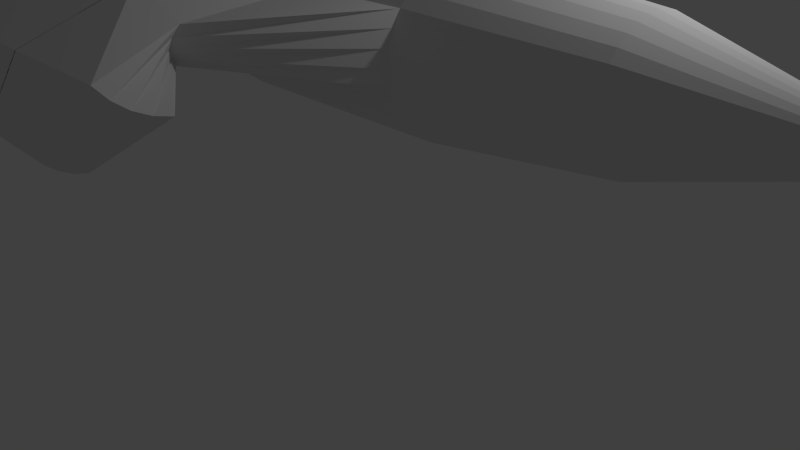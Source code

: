 # Source: slender1.blend  (saved by Blender 2.73.0; exported with 4.5.12 LTS)
import bpy
from mathutils import Matrix  # noqa: F401  (used for matrix-valued properties, if any)

bpy.ops.wm.read_factory_settings(use_empty=True)
scene = bpy.context.scene
scene.name = 'Scene'

# ---- collections
col_collection_1 = bpy.data.collections.new('Collection 1'); scene.collection.children.link(col_collection_1)

# ---- world
world_world = bpy.data.worlds.new('World'); scene.world = world_world
world_world.color = (0.05088, 0.05088, 0.05088)
world_world.use_sun_shadow = False
world_world.sun_shadow_jitter_overblur = 0.0
world_world.cycles.sampling_method = 'MANUAL'
world_world.cycles.sample_map_resolution = 256

# ---- cameras
cam_camera = bpy.data.cameras.new('Camera')
cam_camera.clip_end = 100.0
cam_camera.lens = 35.0
cam_camera.sensor_width = 32.0
cam_camera.sensor_height = 18.0
cam_camera.ortho_scale = 7.314
cam_camera.dof.focus_distance = 0.0
cam_camera.dof.aperture_fstop = 128.0

# ---- lights
light_lamp = bpy.data.lights.new('Lamp', 'POINT')
light_lamp.transmission_factor = 0.0
light_lamp.cutoff_distance = 30.0
light_lamp.energy = 100.0
light_lamp.shadow_buffer_clip_start = 1.001
light_lamp.shadow_soft_size = 0.1
light_lamp.shadow_maximum_resolution = 0.006
light_lamp.use_absolute_resolution = True
light_lamp.cycles.use_multiple_importance_sampling = False

# ---- meshes
me_circle = bpy.data.meshes.new('Circle')
me_circle.from_pydata([(0.0, 1.0, 0.0), (-0.1951, 0.9808, 0.0), (-0.3827, 0.9239, 0.0), (-0.5556, 0.8315, 0.0), (-0.7071, 0.7071, 0.0), (-0.8315, 0.5556, 0.0), (-0.9239, 0.3827, 0.0), (-0.9808, 0.1951, 0.0), (-1.0, 7.55e-08, 0.0), (1.0, 9.656e-07, 0.0), (0.9808, 0.1951, 0.0), (0.9239, 0.3827, 0.0), (0.8315, 0.5556, 0.0), (0.7071, 0.7071, 0.0), (0.5556, 0.8315, 0.0), (0.3827, 0.9239, 0.0), (0.1951, 0.9808, 0.0), (2.757e-07, 1.0, 1.416), (-0.1951, 0.9808, 1.416), (-0.3827, 0.9239, 1.416), (-0.5556, 0.8315, 1.416), (-0.7071, 0.7071, 1.416), (-0.8315, 0.5556, 1.416), (-0.9239, 0.3827, 1.416), (-0.9808, 0.1951, 1.416), (-1.0, -1.148e-07, 1.416), (1.0, 7.753e-07, 1.416), (0.9808, 0.1951, 1.416), (0.9239, 0.3827, 1.416), (0.8315, 0.5556, 1.416), (0.7071, 0.7071, 1.416), (0.5556, 0.8315, 1.416), (0.3827, 0.9239, 1.416), (0.1951, 0.9808, 1.416), (6.955e-07, 0.7661, 3.645), (-0.1495, 0.7513, 3.645), (-0.2932, 0.7078, 3.645), (-0.4256, 0.637, 3.645), (-0.5417, 0.5417, 3.645), (-0.637, 0.4256, 3.645), (-0.7078, 0.2932, 3.645), (-0.7513, 0.1495, 3.645), (-0.7661, -3.675e-07, 3.645), (0.7661, 3.144e-07, 3.645), (0.7513, 0.1495, 3.645), (0.7078, 0.2932, 3.645), (0.637, 0.4256, 3.645), (0.5417, 0.5417, 3.645), (0.4256, 0.637, 3.645), (0.2932, 0.7078, 3.645), (0.1495, 0.7513, 3.645), (9.378e-07, 0.325, 5.107), (-0.06341, 0.3188, 5.107), (-0.1244, 0.3003, 5.107), (-0.1806, 0.2703, 5.107), (-0.2298, 0.2298, 5.107), (-0.2703, 0.1806, 5.107), (-0.3003, 0.1244, 5.107), (-0.3188, 0.06341, 5.107), (-0.325, -4.644e-07, 5.107), (0.3188, -0.06341, 5.107), (0.325, -1.751e-07, 5.107), (0.3188, 0.06341, 5.107), (0.3003, 0.1244, 5.107), (0.2703, 0.1806, 5.107), (0.2298, 0.2298, 5.107), (0.1806, 0.2703, 5.107), (0.1244, 0.3003, 5.107), (0.06341, 0.3188, 5.107), (9.678e-07, -0.01246, 5.366), (0.002432, -0.01222, 5.366), (0.004771, -0.01152, 5.366), (0.006925, -0.01036, 5.366), (0.008814, -0.008813, 5.366), (0.01036, -0.006925, 5.366), (0.01152, -0.00477, 5.366), (0.01222, -0.002432, 5.366), (0.01246, -4.211e-07, 5.366), (0.01222, 0.002431, 5.366), (0.01152, 0.004769, 5.366), (0.01036, 0.006924, 5.366), (0.008814, 0.008813, 5.366), (0.006925, 0.01036, 5.366), (0.004771, 0.01151, 5.366), (0.002432, 0.01222, 5.366), (9.637e-07, 0.01246, 5.366), (-0.002431, 0.01222, 5.366), (-0.004769, 0.01151, 5.366), (-0.006923, 0.01036, 5.366), (-0.008812, 0.008813, 5.366), (-0.01036, 0.006924, 5.366), (-0.01151, 0.004769, 5.366), (-0.01222, 0.002431, 5.366), (-0.01246, -4.322e-07, 5.366), (-0.01222, -0.002432, 5.366), (-0.01151, -0.00477, 5.366), (-0.01036, -0.006925, 5.366), (-0.008812, -0.008813, 5.366), (-0.006923, -0.01036, 5.366), (-0.004769, -0.01152, 5.366), (-0.002431, -0.01222, 5.366), (-1.0, -7.851e-08, 0.02238), (-0.9808, 0.1951, 0.0224), (-0.9239, 0.3827, 0.02242), (-0.8315, 0.5556, 0.02244), (-0.7071, 0.7071, 0.02246), (-0.5556, 0.8315, 0.02247), (-0.3827, 0.9239, 0.02248), (-0.1951, 0.9808, 0.02248), (3.302e-07, 1.0, 0.02249), (0.1951, 0.9808, 0.02248), (0.3827, 0.9239, 0.02248), (0.5556, 0.8315, 0.02247), (0.7071, 0.7071, 0.02246), (0.8315, 0.5556, 0.02244), (0.9239, 0.3827, 0.02242), (0.9808, 0.1951, 0.0224), (1.0, -9.686e-07, 0.02238), (-1.0, 0.0001477, -1.394), (-0.9808, 0.1952, -1.394), (-0.9239, 0.3828, -1.394), (-0.8315, 0.5557, -1.394), (-0.7071, 0.7073, -1.394), (-0.5556, 0.8316, -1.394), (0.1951, 0.9809, -1.394), (0.3827, 0.924, -1.394), (0.5556, 0.8316, -1.394), (0.7071, 0.7073, -1.394), (0.8315, 0.5557, -1.394), (0.9239, 0.3828, -1.394), (0.9808, 0.1952, -1.394), (1.0, 0.0001468, -1.394), (-0.7661, 0.0003803, -3.623), (-0.7513, 0.1498, -3.623), (-0.7078, 0.2935, -3.623), (-0.637, 0.426, -3.623), (-0.5417, 0.5421, -3.623), (-0.4256, 0.6373, -3.623), (-0.2932, 0.7081, -3.623), (-0.1495, 0.7517, -3.623), (9.495e-07, 0.7664, -3.623), (0.1495, 0.7517, -3.623), (0.2932, 0.7081, -3.623), (0.4256, 0.6373, -3.623), (0.5417, 0.5421, -3.623), (0.637, 0.426, -3.623), (0.7078, 0.2935, -3.623), (0.7513, 0.1498, -3.623), (0.7661, 0.0003797, -3.623), (-0.325, 0.0005328, -5.085), (-0.3188, 0.06394, -5.085), (-0.3003, 0.1249, -5.085), (-0.2703, 0.1811, -5.085), (-0.2298, 0.2304, -5.085), (-0.1806, 0.2708, -5.085), (-0.1244, 0.3008, -5.085), (-0.06341, 0.3193, -5.085), (1.048e-06, 0.3256, -5.085), (0.06341, 0.3193, -5.085), (0.1244, 0.3008, -5.085), (0.1806, 0.2708, -5.085), (0.2298, 0.2304, -5.085), (0.2703, 0.1811, -5.085), (0.3003, 0.1249, -5.085), (0.3188, 0.06394, -5.085), (0.325, 0.0005325, -5.085), (0.3188, -0.06288, -5.085), (9.722e-07, 0.01302, -5.344), (0.002432, 0.01278, -5.344), (0.004771, 0.01207, -5.344), (0.006925, 0.01092, -5.344), (0.008814, 0.009373, -5.344), (0.01036, 0.007484, -5.344), (0.01152, 0.005329, -5.344), (0.01222, 0.002991, -5.344), (0.01246, 0.0005598, -5.344), (0.01222, -0.001872, -5.344), (0.01152, -0.00421, -5.344), (0.01036, -0.006365, -5.344), (0.008814, -0.008253, -5.344), (0.006925, -0.009803, -5.344), (0.004771, -0.01095, -5.344), (0.002432, -0.01166, -5.344), (9.681e-07, -0.0119, -5.344), (-0.002431, -0.01166, -5.344), (-0.004769, -0.01095, -5.344), (-0.006923, -0.009803, -5.344), (-0.008812, -0.008253, -5.344), (-0.01036, -0.006365, -5.344), (-0.01151, -0.00421, -5.344), (-0.01222, -0.001872, -5.344), (-0.01246, 0.0005598, -5.344), (-0.01222, 0.002991, -5.344), (-0.01151, 0.005329, -5.344), (-0.01036, 0.007484, -5.344), (-0.008812, 0.009373, -5.344), (-0.006923, 0.01092, -5.344), (-0.004769, 0.01207, -5.344), (-0.002431, 0.01278, -5.344), (-0.3177, 2.639, -0.06251), (-0.501, 2.708, -0.06251), (-0.6944, 2.741, -0.06251), (-0.8903, 2.735, -0.06251), (-0.1515, 2.535, -0.06251), (-0.2023, 2.639, 0.2401), (-0.3312, 2.708, 0.3704), (-0.4671, 2.741, 0.5079), (-0.6049, 2.735, 0.6472), (-0.08541, 2.535, 0.1219), (-0.8903, 2.735, -0.04004), (-0.6944, 2.741, -0.04003), (-0.501, 2.708, -0.04003), (-0.3177, 2.639, -0.04003), (-0.1515, 2.535, -0.04003), (-0.8903, 2.735, -1.456), (0.3316, 4.102, -0.3528), (0.4127, 3.996, -0.3528), (0.4716, 3.877, -0.3528), (-0.1515, 2.535, -1.456), (-0.8602, 2.503, -2.488), (-0.7101, 2.508, -2.488), (-0.562, 2.483, -2.488), (-0.4216, 2.429, -2.488), (-0.2943, 2.35, -2.488), (-0.1095, 3.442, -0.09727), (-0.1962, 3.618, -0.09727), (-0.3155, 3.773, -0.09727), (-0.4628, 3.903, -0.09727), (-0.0588, 3.252, -0.09727), (-0.1095, 3.442, 1.319), (-0.1962, 3.618, 1.319), (-0.3155, 3.773, 1.319), (-0.4628, 3.903, 1.319), (-0.0588, 3.252, 1.319), (-0.4628, 3.903, -0.0748), (-0.3155, 3.773, -0.07479), (-0.1962, 3.618, -0.07478), (-0.1095, 3.442, -0.07478), (-0.0588, 3.252, -0.07478), (-0.4627, 3.903, -1.491), (-0.05866, 3.253, -1.491), (-0.5988, 3.713, -3.72), (-0.4859, 3.613, -3.72), (-0.3945, 3.494, -3.72), (-0.3281, 3.36, -3.72), (-0.2893, 3.215, -3.72), (0.2314, 4.19, -0.3528), (0.506, 3.748, -0.3528), (0.4716, 3.877, 0.6098), (0.4127, 3.996, 0.6098), (0.3316, 4.102, 0.6098), (0.2314, 4.19, 0.6098), (0.506, 3.748, 0.6098), (0.2314, 4.19, -0.3375), (0.3316, 4.102, -0.3375), (0.4127, 3.996, -0.3375), (0.4716, 3.877, -0.3375), (0.506, 3.748, -0.3375), (0.2315, 4.19, -1.3), (0.3317, 4.102, -1.3), (0.4128, 3.996, -1.3), (0.4717, 3.877, -1.3), (0.5061, 3.748, -1.3), (0.139, 4.061, -2.815), (0.2157, 3.993, -2.815), (0.2779, 3.912, -2.815), (0.323, 3.821, -2.815), (0.3494, 3.722, -2.815), (0.0002713, -1.0, -5.286e-11), (-0.1948, -0.9808, -5.286e-11), (-0.3824, -0.9239, -5.286e-11), (-0.5553, -0.8315, -5.286e-11), (-0.7068, -0.7071, -5.286e-11), (-0.8312, -0.5556, -5.286e-11), (-0.9236, -0.3827, -5.286e-11), (-0.9805, -0.1951, -5.286e-11), (-0.9997, -7.55e-08, -5.286e-11), (1.0, -9.656e-07, -5.286e-11), (0.9811, -0.1951, -5.286e-11), (0.9242, -0.3827, -5.286e-11), (0.8317, -0.5556, -5.286e-11), (0.7074, -0.7071, -5.286e-11), (0.5558, -0.8315, -5.286e-11), (0.383, -0.9239, -5.286e-11), (0.1954, -0.9808, -5.286e-11), (0.0002716, -1.0, 1.416), (-0.1948, -0.9808, 1.416), (-0.3824, -0.9239, 1.416), (-0.5553, -0.8315, 1.416), (-0.7068, -0.7071, 1.416), (-0.8312, -0.5556, 1.416), (-0.9236, -0.3827, 1.416), (-0.9805, -0.1951, 1.416), (-0.9997, 1.148e-07, 1.416), (1.0, -7.753e-07, 1.416), (0.9811, -0.1951, 1.416), (0.9242, -0.3827, 1.416), (0.8317, -0.5556, 1.416), (0.7074, -0.7071, 1.416), (0.5558, -0.8315, 1.416), (0.383, -0.9239, 1.416), (0.1954, -0.9808, 1.416), (0.000272, -0.7661, 3.645), (-0.1492, -0.7513, 3.645), (-0.2929, -0.7078, 3.645), (-0.4253, -0.637, 3.645), (-0.5414, -0.5417, 3.645), (-0.6367, -0.4256, 3.645), (-0.7075, -0.2932, 3.645), (-0.7511, -0.1495, 3.645), (-0.7658, 3.675e-07, 3.645), (0.7663, -3.144e-07, 3.645), (0.7516, -0.1495, 3.645), (0.708, -0.2932, 3.645), (0.6372, -0.4256, 3.645), (0.542, -0.5417, 3.645), (0.4259, -0.637, 3.645), (0.2934, -0.7078, 3.645), (0.1497, -0.7513, 3.645), (0.0002723, -0.325, 5.107), (-0.06314, -0.3188, 5.107), (-0.1241, -0.3003, 5.107), (-0.1803, -0.2703, 5.107), (-0.2296, -0.2298, 5.107), (-0.27, -0.1806, 5.107), (-0.3, -0.1244, 5.107), (-0.3185, -0.06341, 5.107), (-0.3248, 4.644e-07, 5.107), (0.3191, 0.06341, 5.107), (0.3253, 1.751e-07, 5.107), (0.3191, -0.06341, 5.107), (0.3006, -0.1244, 5.107), (0.2705, -0.1806, 5.107), (0.2301, -0.2298, 5.107), (0.1809, -0.2703, 5.107), (0.1247, -0.3003, 5.107), (0.06368, -0.3188, 5.107), (0.0002723, 0.01246, 5.366), (0.002704, 0.01222, 5.366), (0.005042, 0.01152, 5.366), (0.007197, 0.01036, 5.366), (0.009085, 0.008813, 5.366), (0.01064, 0.006925, 5.366), (0.01179, 0.00477, 5.366), (0.0125, 0.002432, 5.366), (0.01274, 4.211e-07, 5.366), (0.0125, -0.002431, 5.366), (0.01179, -0.004769, 5.366), (0.01064, -0.006924, 5.366), (0.009085, -0.008813, 5.366), (0.007197, -0.01036, 5.366), (0.005042, -0.01151, 5.366), (0.002704, -0.01222, 5.366), (0.0002723, -0.01246, 5.366), (-0.002159, -0.01222, 5.366), (-0.004497, -0.01151, 5.366), (-0.006652, -0.01036, 5.366), (-0.008541, -0.008813, 5.366), (-0.01009, -0.006924, 5.366), (-0.01124, -0.004769, 5.366), (-0.01195, -0.002431, 5.366), (-0.01219, 4.322e-07, 5.366), (-0.01195, 0.002432, 5.366), (-0.01124, 0.00477, 5.366), (-0.01009, 0.006925, 5.366), (-0.008541, 0.008813, 5.366), (-0.006652, 0.01036, 5.366), (-0.004497, 0.01152, 5.366), (-0.002159, 0.01222, 5.366), (-0.9997, 7.851e-08, 0.02238), (-0.9805, -0.1951, 0.0224), (-0.9236, -0.3827, 0.02242), (-0.8312, -0.5556, 0.02244), (-0.7068, -0.7071, 0.02246), (-0.5553, -0.8315, 0.02247), (-0.3824, -0.9239, 0.02248), (-0.1948, -0.9808, 0.02248), (0.0002717, -1.0, 0.02249), (0.1954, -0.9808, 0.02248), (0.383, -0.9239, 0.02248), (0.5558, -0.8315, 0.02247), (0.7074, -0.7071, 0.02246), (0.8317, -0.5556, 0.02244), (0.9242, -0.3827, 0.02242), (0.9811, -0.1951, 0.0224), (1.0, 9.686e-07, 0.02238), (-0.9997, -0.0001477, -1.394), (-0.9805, -0.1952, -1.394), (-0.9236, -0.3828, -1.394), (-0.8312, -0.5557, -1.394), (-0.7068, -0.7073, -1.394), (-0.5553, -0.8316, -1.394), (0.1954, -0.9809, -1.394), (0.383, -0.924, -1.394), (0.5558, -0.8316, -1.394), (0.7074, -0.7073, -1.394), (0.8317, -0.5557, -1.394), (0.9242, -0.3828, -1.394), (0.9811, -0.1952, -1.394), (1.0, -0.0001468, -1.394), (-0.7658, -0.0003803, -3.623), (-0.7511, -0.1498, -3.623), (-0.7075, -0.2935, -3.623), (-0.6367, -0.426, -3.623), (-0.5414, -0.5421, -3.623), (-0.4253, -0.6373, -3.623), (-0.2929, -0.7081, -3.623), (-0.1492, -0.7517, -3.623), (0.0002723, -0.7664, -3.623), (0.1497, -0.7517, -3.623), (0.2934, -0.7081, -3.623), (0.4259, -0.6373, -3.623), (0.542, -0.5421, -3.623), (0.6372, -0.426, -3.623), (0.708, -0.2935, -3.623), (0.7516, -0.1498, -3.623), (0.7663, -0.0003797, -3.623), (-0.3248, -0.0005328, -5.085), (-0.3185, -0.06394, -5.085), (-0.3, -0.1249, -5.085), (-0.27, -0.1811, -5.085), (-0.2296, -0.2304, -5.085), (-0.1803, -0.2708, -5.085), (-0.1241, -0.3008, -5.085), (-0.06314, -0.3193, -5.085), (0.0002724, -0.3256, -5.085), (0.06368, -0.3193, -5.085), (0.1247, -0.3008, -5.085), (0.1809, -0.2708, -5.085), (0.2301, -0.2304, -5.085), (0.2705, -0.1811, -5.085), (0.3006, -0.1249, -5.085), (0.3191, -0.06394, -5.085), (0.3253, -0.0005325, -5.085), (0.3191, 0.06288, -5.085), (0.0002723, -0.01302, -5.344), (0.002704, -0.01278, -5.344), (0.005042, -0.01207, -5.344), (0.007197, -0.01092, -5.344), (0.009085, -0.009373, -5.344), (0.01064, -0.007484, -5.344), (0.01179, -0.005329, -5.344), (0.0125, -0.002991, -5.344), (0.01274, -0.0005598, -5.344), (0.0125, 0.001872, -5.344), (0.01179, 0.00421, -5.344), (0.01064, 0.006365, -5.344), (0.009085, 0.008253, -5.344), (0.007197, 0.009803, -5.344), (0.005042, 0.01095, -5.344), (0.002704, 0.01166, -5.344), (0.0002723, 0.0119, -5.344), (-0.002159, 0.01166, -5.344), (-0.004497, 0.01095, -5.344), (-0.006652, 0.009803, -5.344), (-0.008541, 0.008253, -5.344), (-0.01009, 0.006365, -5.344), (-0.01124, 0.00421, -5.344), (-0.01195, 0.001872, -5.344), (-0.01219, -0.0005598, -5.344), (-0.01195, -0.002991, -5.344), (-0.01124, -0.005329, -5.344), (-0.01009, -0.007484, -5.344), (-0.008541, -0.009373, -5.344), (-0.006652, -0.01092, -5.344), (-0.004497, -0.01207, -5.344), (-0.002159, -0.01278, -5.344), (-0.3175, -2.639, -0.06251), (-0.5008, -2.708, -0.06251), (-0.6941, -2.741, -0.06251), (-0.89, -2.735, -0.06251), (-0.1513, -2.535, -0.06251), (-0.2021, -2.639, 0.2399), (-0.331, -2.708, 0.3702), (-0.4669, -2.741, 0.5077), (-0.6047, -2.735, 0.647), (-0.08522, -2.535, 0.1217), (-0.89, -2.735, -0.04004), (-0.6941, -2.741, -0.04003), (-0.5008, -2.708, -0.04003), (-0.3175, -2.639, -0.04003), (-0.1513, -2.535, -0.04003), (-0.89, -2.735, -1.456), (0.3319, -4.102, -0.3528), (0.413, -3.996, -0.3528), (0.4719, -3.877, -0.3528), (-0.1512, -2.535, -1.456), (-0.8599, -2.503, -2.488), (-0.7098, -2.508, -2.488), (-0.5617, -2.483, -2.488), (-0.4213, -2.429, -2.488), (-0.294, -2.35, -2.488), (-0.1092, -3.442, -0.09727), (-0.1959, -3.618, -0.09727), (-0.3152, -3.773, -0.09727), (-0.4625, -3.903, -0.09727), (-0.05853, -3.252, -0.09727), (-0.1092, -3.442, 1.319), (-0.1959, -3.618, 1.319), (-0.3152, -3.773, 1.319), (-0.4625, -3.903, 1.319), (-0.05853, -3.252, 1.319), (-0.4625, -3.903, -0.0748), (-0.3152, -3.773, -0.07479), (-0.1959, -3.618, -0.07478), (-0.1092, -3.442, -0.07478), (-0.05853, -3.252, -0.07478), (-0.4624, -3.903, -1.491), (-0.05839, -3.253, -1.491), (-0.5985, -3.713, -3.72), (-0.4856, -3.613, -3.72), (-0.3942, -3.494, -3.72), (-0.3278, -3.36, -3.72), (-0.289, -3.215, -3.72), (0.2317, -4.19, -0.3528), (0.5063, -3.748, -0.3528), (0.4719, -3.877, 0.6098), (0.413, -3.996, 0.6098), (0.3319, -4.102, 0.6098), (0.2317, -4.19, 0.6098), (0.5063, -3.748, 0.6098), (0.2317, -4.19, -0.3375), (0.3319, -4.102, -0.3375), (0.413, -3.996, -0.3375), (0.4719, -3.877, -0.3375), (0.5063, -3.748, -0.3375), (0.2318, -4.19, -1.3), (0.332, -4.102, -1.3), (0.413, -3.996, -1.3), (0.472, -3.877, -1.3), (0.5064, -3.748, -1.3), (0.1393, -4.061, -2.815), (0.216, -3.993, -2.815), (0.2781, -3.912, -2.815), (0.3233, -3.821, -2.815), (0.3497, -3.722, -2.815)], [(78, 77), (79, 78), (80, 79), (81, 80), (82, 81), (83, 82), (84, 83), (85, 84), (86, 85), (87, 86), (88, 87), (89, 88), (90, 89), (91, 90), (92, 91), (168, 167), (169, 168), (170, 169), (171, 170), (172, 171), (173, 172), (174, 173), (175, 174), (193, 192), (194, 193), (195, 194), (196, 195), (197, 196), (198, 197), (167, 198), (346, 345), (347, 346), (348, 347), (349, 348), (350, 349), (351, 350), (352, 351), (353, 352), (354, 353), (355, 354), (356, 355), (357, 356), (358, 357), (359, 358), (360, 359), (436, 435), (437, 436), (438, 437), (439, 438), (440, 439), (441, 440), (442, 441), (443, 442), (461, 460), (462, 461), (463, 462), (464, 463), (465, 464), (466, 465), (435, 466)], [(15, 16, 33, 32), (13, 14, 31, 30), (6, 7, 24, 23), (11, 12, 29, 28), (4, 5, 22, 21), (9, 10, 27, 26), (107, 108, 211, 210), (137, 123, 214, 219), (109, 110, 213, 212), (14, 15, 32, 31), (7, 8, 25, 24), (12, 13, 30, 29), (5, 6, 23, 22), (10, 11, 28, 27), (3, 4, 21, 20), (16, 0, 199, 203), (33, 17, 34, 50), (31, 32, 49, 48), (24, 25, 42, 41), (29, 30, 47, 46), (22, 23, 40, 39), (27, 28, 45, 44), (20, 21, 38, 37), (18, 19, 36, 35), (32, 33, 50, 49), (30, 31, 48, 47), (23, 24, 41, 40), (28, 29, 46, 45), (21, 22, 39, 38), (26, 27, 44, 43), (19, 20, 37, 36), (17, 18, 35, 34), (34, 35, 52, 51), (50, 34, 51, 68), (48, 49, 67, 66), (41, 42, 59, 58), (46, 47, 65, 64), (39, 40, 57, 56), (44, 45, 63, 62), (37, 38, 55, 54), (35, 36, 53, 52), (49, 50, 68, 67), (47, 48, 66, 65), (40, 41, 58, 57), (45, 46, 64, 63), (38, 39, 56, 55), (43, 44, 62, 61), (36, 37, 54, 53), (61, 62, 94, 93), (53, 54, 72, 71), (51, 52, 70, 69), (68, 51, 69, 100), (66, 67, 99, 98), (58, 59, 77, 76), (64, 65, 97, 96), (56, 57, 75, 74), (62, 63, 95, 94), (54, 55, 73, 72), (60, 61, 93, 92), (52, 53, 71, 70), (67, 68, 100, 99), (65, 66, 98, 97), (57, 58, 76, 75), (63, 64, 96, 95), (55, 56, 74, 73), (112, 113, 127, 126), (101, 102, 119, 118), (110, 111, 125, 124), (123, 106, 209, 214), (19, 18, 205, 206), (115, 116, 130, 129), (104, 105, 122, 121), (113, 114, 128, 127), (102, 103, 120, 119), (111, 112, 126, 125), (0, 1, 200, 199), (2, 3, 202, 201), (116, 117, 131, 130), (105, 106, 123, 122), (114, 115, 129, 128), (103, 104, 121, 120), (127, 128, 145, 144), (119, 120, 134, 133), (125, 126, 143, 142), (139, 138, 220, 221), (124, 141, 223, 218), (130, 131, 148, 147), (122, 123, 137, 136), (128, 129, 146, 145), (120, 121, 135, 134), (126, 127, 144, 143), (118, 119, 133, 132), (124, 125, 142, 141), (106, 107, 210, 209), (141, 140, 222, 223), (129, 130, 147, 146), (121, 122, 136, 135), (146, 147, 164, 163), (135, 136, 153, 152), (144, 145, 162, 161), (133, 134, 151, 150), (142, 143, 160, 159), (140, 141, 158, 157), (138, 139, 156, 155), (147, 148, 165, 164), (136, 137, 154, 153), (145, 146, 163, 162), (134, 135, 152, 151), (143, 144, 161, 160), (132, 133, 150, 149), (141, 142, 159, 158), (139, 140, 157, 156), (137, 138, 155, 154), (165, 166, 192, 191), (154, 155, 181, 180), (163, 164, 190, 189), (152, 153, 179, 178), (161, 162, 188, 187), (150, 151, 177, 176), (159, 160, 186, 185), (157, 158, 184, 183), (155, 156, 182, 181), (164, 165, 191, 190), (153, 154, 180, 179), (162, 163, 189, 188), (151, 152, 178, 177), (160, 161, 187, 186), (149, 150, 176, 175), (158, 159, 185, 184), (156, 157, 183, 182), (202, 207, 232, 227), (200, 201, 226, 225), (219, 214, 239, 241), (210, 211, 236, 235), (203, 199, 224, 228), (212, 213, 238, 237), (206, 205, 230, 231), (221, 220, 242, 243), (204, 208, 233, 229), (223, 222, 244, 245), (218, 223, 245, 240), (199, 200, 225, 224), (140, 139, 221, 222), (138, 137, 219, 220), (1, 2, 201, 200), (20, 19, 206, 207), (18, 17, 204, 205), (33, 16, 203, 208), (17, 33, 208, 204), (3, 20, 207, 202), (110, 124, 218, 213), (108, 109, 212, 211), (227, 232, 251, 246), (225, 226, 215, 216), (241, 239, 258, 263), (235, 236, 255, 254), (228, 224, 217, 247), (237, 238, 257, 256), (231, 230, 249, 250), (243, 242, 264, 265), (229, 233, 252, 248), (245, 244, 266, 267), (240, 245, 267, 262), (224, 225, 216, 217), (213, 218, 240, 238), (208, 203, 228, 233), (222, 221, 243, 244), (207, 206, 231, 232), (220, 219, 241, 242), (205, 204, 229, 230), (211, 212, 237, 236), (201, 202, 227, 226), (209, 210, 235, 234), (214, 209, 234, 239), (215, 246, 251, 250), (217, 216, 249, 248), (247, 217, 248, 252), (216, 215, 250, 249), (255, 256, 261, 260), (253, 254, 259, 258), (256, 257, 262, 261), (254, 255, 260, 259), (261, 262, 267, 266), (259, 260, 265, 264), (260, 261, 266, 265), (258, 259, 264, 263), (238, 240, 262, 257), (233, 228, 247, 252), (244, 243, 265, 266), (232, 231, 250, 251), (242, 241, 263, 264), (230, 229, 248, 249), (236, 237, 256, 255), (226, 227, 246, 215), (234, 235, 254, 253), (239, 234, 253, 258), (283, 284, 301, 300), (281, 282, 299, 298), (274, 275, 292, 291), (279, 280, 297, 296), (272, 273, 290, 289), (277, 278, 295, 294), (375, 376, 479, 478), (405, 391, 482, 487), (377, 378, 481, 480), (282, 283, 300, 299), (275, 276, 293, 292), (280, 281, 298, 297), (273, 274, 291, 290), (278, 279, 296, 295), (271, 272, 289, 288), (284, 268, 467, 471), (301, 285, 302, 318), (299, 300, 317, 316), (292, 293, 310, 309), (297, 298, 315, 314), (290, 291, 308, 307), (295, 296, 313, 312), (288, 289, 306, 305), (286, 287, 304, 303), (300, 301, 318, 317), (298, 299, 316, 315), (291, 292, 309, 308), (296, 297, 314, 313), (289, 290, 307, 306), (294, 295, 312, 311), (287, 288, 305, 304), (285, 286, 303, 302), (302, 303, 320, 319), (318, 302, 319, 336), (316, 317, 335, 334), (309, 310, 327, 326), (314, 315, 333, 332), (307, 308, 325, 324), (312, 313, 331, 330), (305, 306, 323, 322), (303, 304, 321, 320), (317, 318, 336, 335), (315, 316, 334, 333), (308, 309, 326, 325), (313, 314, 332, 331), (306, 307, 324, 323), (311, 312, 330, 329), (304, 305, 322, 321), (329, 330, 362, 361), (321, 322, 340, 339), (319, 320, 338, 337), (336, 319, 337, 368), (334, 335, 367, 366), (326, 327, 345, 344), (332, 333, 365, 364), (324, 325, 343, 342), (330, 331, 363, 362), (322, 323, 341, 340), (328, 329, 361, 360), (320, 321, 339, 338), (335, 336, 368, 367), (333, 334, 366, 365), (325, 326, 344, 343), (331, 332, 364, 363), (323, 324, 342, 341), (380, 381, 395, 394), (369, 370, 387, 386), (378, 379, 393, 392), (391, 374, 477, 482), (287, 286, 473, 474), (383, 384, 398, 397), (372, 373, 390, 389), (381, 382, 396, 395), (370, 371, 388, 387), (379, 380, 394, 393), (268, 269, 468, 467), (270, 271, 470, 469), (384, 385, 399, 398), (373, 374, 391, 390), (382, 383, 397, 396), (371, 372, 389, 388), (395, 396, 413, 412), (387, 388, 402, 401), (393, 394, 411, 410), (407, 406, 488, 489), (392, 409, 491, 486), (398, 399, 416, 415), (390, 391, 405, 404), (396, 397, 414, 413), (388, 389, 403, 402), (394, 395, 412, 411), (386, 387, 401, 400), (392, 393, 410, 409), (374, 375, 478, 477), (409, 408, 490, 491), (397, 398, 415, 414), (389, 390, 404, 403), (414, 415, 432, 431), (403, 404, 421, 420), (412, 413, 430, 429), (401, 402, 419, 418), (410, 411, 428, 427), (408, 409, 426, 425), (406, 407, 424, 423), (415, 416, 433, 432), (404, 405, 422, 421), (413, 414, 431, 430), (402, 403, 420, 419), (411, 412, 429, 428), (400, 401, 418, 417), (409, 410, 427, 426), (407, 408, 425, 424), (405, 406, 423, 422), (433, 434, 460, 459), (422, 423, 449, 448), (431, 432, 458, 457), (420, 421, 447, 446), (429, 430, 456, 455), (418, 419, 445, 444), (427, 428, 454, 453), (425, 426, 452, 451), (423, 424, 450, 449), (432, 433, 459, 458), (421, 422, 448, 447), (430, 431, 457, 456), (419, 420, 446, 445), (428, 429, 455, 454), (417, 418, 444, 443), (426, 427, 453, 452), (424, 425, 451, 450), (470, 475, 500, 495), (468, 469, 494, 493), (487, 482, 507, 509), (478, 479, 504, 503), (471, 467, 492, 496), (480, 481, 506, 505), (474, 473, 498, 499), (489, 488, 510, 511), (472, 476, 501, 497), (491, 490, 512, 513), (486, 491, 513, 508), (467, 468, 493, 492), (408, 407, 489, 490), (406, 405, 487, 488), (269, 270, 469, 468), (288, 287, 474, 475), (286, 285, 472, 473), (301, 284, 471, 476), (285, 301, 476, 472), (271, 288, 475, 470), (378, 392, 486, 481), (376, 377, 480, 479), (495, 500, 519, 514), (493, 494, 483, 484), (509, 507, 526, 531), (503, 504, 523, 522), (496, 492, 485, 515), (505, 506, 525, 524), (499, 498, 517, 518), (511, 510, 532, 533), (497, 501, 520, 516), (513, 512, 534, 535), (508, 513, 535, 530), (492, 493, 484, 485), (481, 486, 508, 506), (476, 471, 496, 501), (490, 489, 511, 512), (475, 474, 499, 500), (488, 487, 509, 510), (473, 472, 497, 498), (479, 480, 505, 504), (469, 470, 495, 494), (477, 478, 503, 502), (482, 477, 502, 507), (483, 514, 519, 518), (485, 484, 517, 516), (515, 485, 516, 520), (484, 483, 518, 517), (523, 524, 529, 528), (521, 522, 527, 526), (524, 525, 530, 529), (522, 523, 528, 527), (529, 530, 535, 534), (527, 528, 533, 532), (528, 529, 534, 533), (526, 527, 532, 531), (506, 508, 530, 525), (501, 496, 515, 520), (512, 511, 533, 534), (500, 499, 518, 519), (510, 509, 531, 532), (498, 497, 516, 517), (504, 505, 524, 523), (494, 495, 514, 483), (502, 503, 522, 521), (507, 502, 521, 526)])
me_circle.use_remesh_preserve_volume = False
me_circle.use_remesh_preserve_attributes = False
me_circle.use_mirror_vertex_groups = False
me_circle.update()

# ---- objects
ob_circle = bpy.data.objects.new('Circle', me_circle)
ob_lamp = bpy.data.objects.new('Lamp', light_lamp)
ob_camera = bpy.data.objects.new('Camera', cam_camera)

# ---- transforms, parenting, visibility, modifiers, constraints
ob_circle.location = (0.0, 0.01477, 2.938)
ob_circle.rotation_euler = (-1.344e-07, 1.571, 0.0)
ob_circle.scale = (1.0, -1.0, 1.0)
ob_circle.lineart.crease_threshold = 0.0
ob_lamp.location = (4.076, 1.005, 5.904)
ob_lamp.rotation_euler = (0.6503, 0.05522, 1.866)
ob_lamp.lock_rotations_4d = False
ob_lamp.empty_display_type = 'ARROWS'
ob_lamp.color = (0.0, 0.0, 0.0, 0.0)
ob_lamp.lineart.crease_threshold = 0.0
ob_camera.location = (7.481, -6.508, 5.344)
ob_camera.rotation_euler = (1.109, 0.01082, 0.8149)
ob_camera.lock_rotations_4d = False
ob_camera.empty_display_type = 'ARROWS'
ob_camera.color = (0.0, 0.0, 0.0, 0.0)
ob_camera.display_type = 'WIRE'
ob_camera.lineart.crease_threshold = 0.0

# ---- collection membership
col_collection_1.objects.link(ob_circle)
col_collection_1.objects.link(ob_lamp)
col_collection_1.objects.link(ob_camera)

# ---- scene / render settings (as saved in the file)
scene.camera = ob_camera
scene.frame_start = 1; scene.frame_end = 250; scene.frame_set(1)
scene.render.engine = 'BLENDER_EEVEE_NEXT'
scene.render.resolution_percentage = 50
scene.render.dither_intensity = 0.0
scene.cycles.use_denoising = False
scene.cycles.samples = 10
scene.cycles.sampling_pattern = 'TABULATED_SOBOL'
scene.cycles.light_sampling_threshold = 0.0
scene.cycles.use_adaptive_sampling = False
scene.cycles.use_light_tree = False
scene.cycles.blur_glossy = 0.0
scene.cycles.pixel_filter_type = 'GAUSSIAN'
scene.cycles.sample_clamp_indirect = 0.0
scene.view_settings.view_transform = 'Standard'
bpy.context.view_layer.update()
